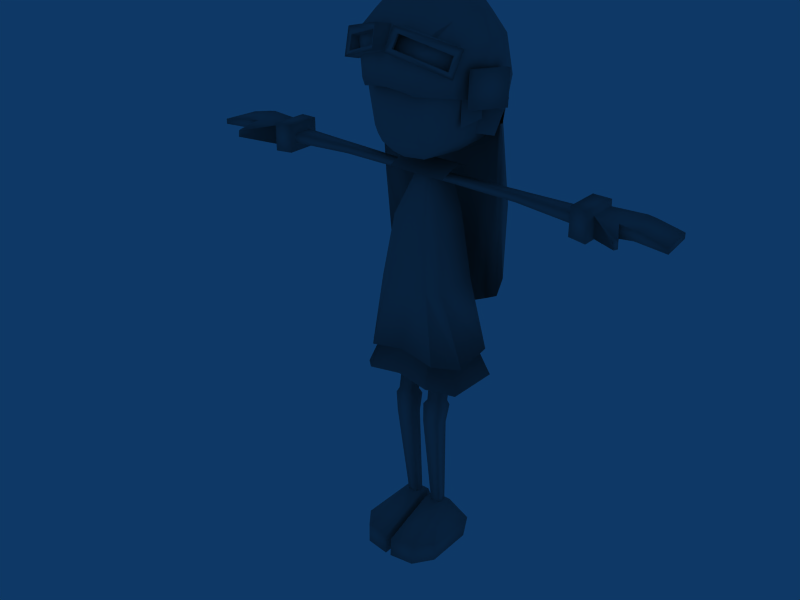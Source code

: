 # Source: PlayerGirl.blend  (saved by Blender 2.49.2; exported with 4.5.12 LTS)
import bpy
from mathutils import Matrix  # noqa: F401  (used for matrix-valued properties, if any)

bpy.ops.wm.read_factory_settings(use_empty=True)
scene = bpy.context.scene
scene.name = 'Scene'

# ---- collections
col_collection_1 = bpy.data.collections.new('Collection 1'); scene.collection.children.link(col_collection_1)
col_collection_2 = bpy.data.collections.new('Collection 2'); scene.collection.children.link(col_collection_2)

# ---- materials (node trees are filled in below, after node groups)
mat_02___default = bpy.data.materials.new('02 - Default')
mat_02___default.alpha_threshold = 0.0
mat_02___default.diffuse_color = (0.5882, 0.5882, 0.5882, 1.0)
mat_02___default.roughness = 0.5
mat_02___default.line_color = (0.0, 0.0, 0.0, 1.0)

# ---- material node trees

# ---- world
world_world = bpy.data.worlds.new('World'); scene.world = world_world
world_world.color = (0.05656, 0.2208, 0.4)
world_world.use_sun_shadow = False
world_world.sun_shadow_jitter_overblur = 0.0
world_world.cycles.sampling_method = 'MANUAL'
world_world.cycles.sample_map_resolution = 256

# ---- meshes
me_girlmesh = bpy.data.meshes.new('girlMesh')
me_girlmesh.from_pydata([(-4.374, 2.752, 73.21), (0.0009881, 5.865, 72.85), (-7.32, 5.718, 87.71), (-5.617, -5.823, 92.5), (-7.399, 4.919, 76.14), (0.0009881, -9.074, 76.14), (-7.945, 5.787, 81.92), (0.0009881, -8.842, 81.92), (-6.793, 4.234, 74.67), (0.0009881, -8.494, 74.67), (-5.153, -0.2986, 73.21), (-9.602, -0.2986, 87.73), (-8.18, -0.2986, 76.14), (-9.213, -0.2986, 81.92), (-7.009, -0.2986, 74.67), (-5.189, -8.045, 87.73), (-4.641, -8.149, 81.92), (-4.016, -8.235, 76.14), (-3.839, -7.449, 74.67), (-3.012, -5.877, 72.81), (-5.974, -5.167, 74.67), (-6.866, -5.608, 76.14), (-7.914, -5.763, 81.92), (-7.948, -5.633, 87.73), (-11.95, 2.67, 82.11), (-11.1, 0.5586, 76.61), (-8.18, -0.2986, 76.61), (-9.213, -0.2986, 82.42), (-8.967, 6.093, 47.28), (0.0009881, 8.847, 42.18), (-8.679, 6.218, 90.48), (0.0009881, 11.66, 89.83), (-6.761, 4.97, 93.79), (0.0009881, 5.134, 97.42), (0.0009881, -10.42, 89.87), (-7.089, -4.869, 93.78), (-8.064, 6.672, 79.17), (0.0009881, 11.25, 78.26), (0.0009881, 12.08, 84.52), (-9.123, 7.504, 84.05), (0.0009881, -10.99, 84.48), (-9.116, 6.957, 65.03), (-11.49, 3.913, 52.08), (0.0009881, -0.2986, 98.08), (-8.479, -0.2986, 94.95), (-10.96, -0.9222, 90.51), (-11.49, 1.963, 78.26), (-11.61, 2.591, 82.62), (-11.96, 3.684, 65.03), (-5.189, -9.496, 89.87), (-4.641, -10.3, 83.73), (-9.225, -6.508, 90.51), (-11.84, -0.371, 82.78), (-4.2, -0.2986, 97.36), (-3.234, 5.292, 96.28), (-3.363, 6.972, 95.16), (-4.909, 9.37, 90.25), (-5.077, 11.05, 84.05), (-5.054, 10.08, 78.26), (-5.071, 10.38, 65.03), (-4.968, 8.6, 44.59), (-3.489, -5.228, 95.78), (-3.019, -9.883, 89.87), (-2.577, -10.61, 84.19), (-10.43, 3.388, 90.49), (-7.654, 3.029, 94.26), (-4.074, 2.872, 96.75), (0.0009881, 2.542, 97.73), (-8.787, -6.202, 83.24), (-11.03, -2.665, 82.8), (-8.524, -4.283, 85.76), (-9.994, -0.8365, 85.89), (-9.667, -0.8365, 79.29), (-8.394, -4.229, 78.38), (-5.997, -7.58, 92.52), (-3.205, -8.06, 93.18), (0.0009881, -8.363, 93.6), (-1.046, -8.216, 92.92), (-1.417, -9.691, 92.08), (-1.064, -10.53, 90.03), (-8.415, -7.15, 87.29), (-10.7, -6.95, 90.91), (-9.457, -7.7, 89.89), (-8.669, -6.33, 89.47), (-2.414, -0.1754, 68.27), (-2.414, -0.1754, 69.28), (-2.414, -1.561, 68.27), (-2.414, -1.561, 69.28), (-28.7, 0.9239, 67.85), (-28.7, 0.9239, 69.46), (-28.7, -2.66, 69.46), (-42.06, 2.159, 68.31), (-42.06, 2.159, 69.22), (-27.32, 2.279, 71.12), (-27.32, 2.279, 66.4), (-42.8, -3.976, 68.31), (-27.32, -3.723, 66.4), (-27.32, -3.723, 71.12), (-42.8, -3.976, 69.22), (-30.37, 2.395, 71.05), (-30.37, 2.395, 66.24), (-30.37, -4.131, 66.24), (-30.37, -4.131, 71.05), (-30.83, 1.422, 70.37), (-31.07, -3.158, 66.97), (-31.07, 1.422, 66.65), (-30.83, -3.158, 70.37), (-36.44, 1.79, 70.5), (-35.18, -3.681, 68.34), (-36.57, 1.79, 68.34), (-35.06, -3.681, 70.5), (-36.17, -7.186, 69.33), (-36.56, -6.524, 69.27), (-36.68, -6.482, 68.17), (-36.4, -7.101, 68.14), (-37.83, 1.975, 70.22), (-37.57, -3.829, 68.69), (-37.9, 1.975, 68.69), (-37.51, -3.829, 70.22), (-38.42, -3.854, 70.05), (-38.74, 2.014, 70.01), (-16.07, 0.5966, 68.2), (-8.032, 4.819, 37.57), (-6.151, 2.654, 50.67), (-2.026, 1.821, 69.61), (-9.315, -3.552, 37.57), (0.0009881, -7.4, 39.93), (-6.033, -4.91, 50.67), (0.0009881, -6.332, 50.67), (-1.451, -1.702, 69.61), (-4.239, 2.233, 62.35), (0.0009881, 3.945, 62.35), (0.0009881, -5.387, 61.82), (-4.143, -4.228, 61.82), (-3.989, 4.433, 50.67), (-5.098, 6.812, 38.12), (-1.055, 2.616, 69.61), (-6.14, -7.497, 38.75), (-3.989, -6.332, 50.67), (-1.005, -2.079, 69.61), (-2.733, 3.945, 62.35), (-2.733, -5.387, 61.82), (-9.242, -4.968, 33.24), (-5.763, -8.531, 34.95), (-4.8, -6.332, 40.08), (-6.935, -3.969, 40.08), (-4.8, 4.433, 40.08), (0.0009884, 4.433, 40.08), (0.0001377, 8.077, 34.29), (-5.426, 7.367, 33.79), (-6.961, 2.654, 40.08), (-9.403, 4.489, 33.24), (-3.431, 0.4839, 6.518), (-1.679, 0.4839, 6.518), (-4.316, -0.8274, 24.3), (-3.431, -1.081, 6.518), (-1.679, -1.081, 6.518), (-4.316, -3.307, 24.51), (-1.383, -3.307, 24.51), (-4.156, -1.415, 37.97), (-1.525, -1.415, 37.97), (-1.835, -2.785, 28.74), (-4.637, -0.2726, 27.67), (-1.321, -3.22, 27.98), (-1.321, -0.2726, 27.67), (-7.143, 1.499, -0.2306), (-4.923, -10.53, -0.2306), (-0.5742, -1.475, 6.89), (-4.299, -1.475, 6.89), (-7.256, 2.409, 3.33), (-0.5605, -10.96, 3.33), (-5.036, -10.35, 3.33), (-0.5742, 0.8775, 6.89), (-4.299, 0.8775, 6.89), (-7.388, -7.306, 3.33), (-7.275, -7.141, -0.2306), (-0.5468, 1.499, -0.2306), (-0.5468, -11.13, -0.2306), (-0.5605, 2.409, 3.33), (-5.138, -4.202, 69.52), (0.0009881, -4.202, 69.52), (-5.138, 3.824, 69.34), (0.0009881, 3.824, 69.34), (-5.138, -0.1889, 71.05), (0.0009881, -0.1889, 71.05), (4.376, 2.752, 73.21), (7.322, 5.718, 87.71), (0.0009881, -6.816, 72.85), (0.0009881, -8.973, 87.73), (5.619, -5.823, 92.5), (0.0009881, -6.546, 93.65), (7.401, 4.919, 76.14), (7.947, 5.787, 81.92), (6.795, 4.234, 74.67), (0.0009881, 7.492, 74.67), (0.0009881, -0.2986, 72.85), (5.155, -0.2986, 73.21), (9.604, -0.2986, 87.73), (8.182, -0.2986, 76.14), (9.215, -0.2986, 81.92), (7.011, -0.2986, 74.67), (5.191, -8.045, 87.73), (4.643, -8.149, 81.92), (4.018, -8.235, 76.14), (3.841, -7.449, 74.67), (3.014, -5.877, 72.81), (5.976, -5.167, 74.67), (6.868, -5.608, 76.14), (7.916, -5.763, 81.92), (7.95, -5.633, 87.73), (11.95, 2.67, 82.11), (11.11, 0.5586, 76.61), (8.182, -0.2986, 76.61), (9.215, -0.2986, 82.42), (8.969, 6.093, 47.28), (8.681, 6.218, 90.48), (6.763, 4.97, 93.79), (7.091, -4.869, 93.78), (0.0009881, -5.592, 96.07), (8.066, 6.672, 79.17), (9.125, 7.504, 84.05), (9.118, 6.957, 65.03), (0.0009881, 11.47, 65.03), (11.49, 3.913, 52.08), (8.481, -0.2986, 94.95), (10.96, -0.9222, 90.51), (11.49, 1.963, 78.26), (11.61, 2.591, 82.62), (11.96, 3.684, 65.03), (5.191, -9.496, 89.87), (4.643, -10.3, 83.73), (9.227, -6.508, 90.51), (0.0009881, 9.057, 94.81), (11.84, -0.371, 82.78), (4.202, -0.2986, 97.36), (3.236, 5.292, 96.28), (3.365, 6.972, 95.16), (4.911, 9.37, 90.25), (5.079, 11.05, 84.05), (5.056, 10.08, 78.26), (5.073, 10.38, 65.03), (4.97, 8.6, 44.59), (3.491, -5.228, 95.78), (3.021, -9.883, 89.87), (2.579, -10.61, 84.19), (10.43, 3.388, 90.49), (7.656, 3.029, 94.26), (4.076, 2.872, 96.75), (8.789, -6.202, 83.24), (11.04, -2.665, 82.8), (8.526, -4.283, 85.76), (9.996, -0.8365, 85.89), (9.669, -0.8365, 79.29), (8.396, -4.229, 78.38), (5.999, -7.58, 92.52), (3.207, -8.06, 93.18), (1.048, -8.216, 92.92), (2.207, -11.06, 92.51), (1.066, -10.53, 90.03), (8.553, -7.33, 86.46), (8.417, -7.15, 87.29), (9.155, -5.682, 90.66), (8.671, -6.33, 89.47), (2.416, -0.1754, 68.27), (2.416, -1.561, 68.27), (2.416, -1.561, 69.28), (28.7, 0.9239, 67.85), (28.7, -2.66, 67.85), (28.7, -2.66, 69.46), (16.69, -1.396, 69.3), (42.06, 2.159, 68.31), (42.06, 2.159, 69.22), (27.32, 2.279, 71.12), (27.32, 2.279, 66.4), (42.8, -3.976, 68.31), (27.32, -3.723, 66.4), (27.32, -3.723, 71.12), (42.8, -3.976, 69.22), (30.37, 2.395, 71.05), (30.37, 2.395, 66.24), (30.37, -4.131, 66.24), (30.37, -4.131, 71.05), (30.83, 1.422, 70.37), (31.08, -3.158, 66.97), (31.08, 1.422, 66.65), (30.83, -3.158, 70.37), (36.44, 1.79, 70.5), (35.18, -3.681, 68.34), (36.57, 1.79, 68.34), (35.06, -3.681, 70.5), (36.17, -7.186, 69.33), (36.57, -6.524, 69.27), (36.68, -6.482, 68.17), (36.41, -7.101, 68.14), (37.84, 1.975, 70.22), (37.57, -3.829, 68.69), (37.9, 1.975, 68.69), (37.51, -3.829, 70.22), (38.42, -3.854, 70.05), (38.74, 2.014, 70.01), (16.07, 0.5966, 68.2), (8.034, 4.819, 37.57), (0.0001377, 6.803, 38.68), (6.153, 2.654, 50.67), (0.0009881, 4.433, 50.67), (2.028, 1.821, 69.61), (0.0009881, 2.882, 69.55), (9.317, -3.552, 37.57), (6.034, -4.91, 50.67), (1.453, -1.702, 69.61), (0.0009881, -2.005, 69.55), (4.24, 2.233, 62.35), (4.145, -4.228, 61.82), (3.991, 4.433, 50.67), (5.1, 6.812, 38.12), (1.057, 2.616, 69.61), (6.142, -7.497, 38.75), (3.991, -6.332, 50.67), (1.007, -2.079, 69.61), (2.735, 3.945, 62.35), (2.735, -5.387, 61.82), (9.244, -4.968, 33.24), (5.765, -8.531, 34.95), (4.802, -6.332, 40.08), (6.426, -4.177, 40.08), (4.802, 4.433, 40.08), (5.428, 7.367, 33.79), (0.0001375, -8.059, 35.67), (0.0009884, -6.332, 40.08), (6.963, 2.654, 40.08), (9.405, 4.489, 33.24), (3.401, 0.4839, 6.518), (4.286, -0.8274, 24.3), (4.158, 0.8182, 37.97), (3.401, -1.081, 6.518), (1.649, -1.081, 6.518), (4.286, -3.307, 24.51), (1.353, -3.307, 24.51), (4.158, -1.415, 37.97), (1.525, -1.415, 37.97), (1.806, -0.5443, 28.51), (4.607, -0.2726, 27.67), (1.291, -3.22, 27.98), (7.113, 1.499, -0.2306), (4.893, -10.53, -0.2306), (0.5441, -1.475, 6.89), (4.269, -1.475, 6.89), (7.226, 2.409, 3.33), (0.5304, -10.96, 3.33), (5.006, -10.35, 3.33), (0.5441, 0.8775, 6.89), (4.269, 0.8775, 6.89), (7.358, -7.306, 3.33), (7.245, -7.141, -0.2306), (0.5167, 1.499, -0.2306), (0.5167, -11.13, -0.2306), (0.5304, 2.409, 3.33), (5.14, -4.202, 69.52), (5.14, 3.824, 69.34), (5.14, -0.1889, 71.05), (-10.52, -5.594, 81.9), (-12.56, 0.6835, 81.35), (-10.33, -5.032, 87.64), (-12.36, 1.246, 87.09), (-0.3971, -9.696, 89.35), (-0.9989, -12.8, 90.05), (-1.852, -11.9, 90.45), (-10.1, -8.598, 86.71), (-8.551, -7.33, 86.46), (-9.203, -8.52, 87.72), (-9.153, -5.682, 90.66), (-2.205, -11.06, 92.51), (-1.648, -11.32, 93.62), (-17.45, 0.6201, 69.3), (-16.69, -1.396, 68.13), (-28.7, -2.66, 67.85), (-17.45, 0.6201, 68.13), (-16.07, 0.5966, 69.29), (-16.69, -1.396, 69.3), (-4.156, 0.8182, 37.97), (-4.341, -2.785, 28.74), (-4.341, -0.5443, 28.51), (-4.637, -3.22, 27.98), (-1.525, 0.8182, 37.97), (-1.835, -0.5443, 28.51), (-1.383, -0.8274, 24.3), (1.65, -11.32, 93.62), (1.854, -11.9, 90.45), (0.3991, -9.696, 89.35), (1.001, -12.8, 90.05), (9.205, -8.52, 87.72), (10.7, -6.95, 90.91), (10.1, -8.598, 86.71), (9.459, -7.7, 89.89), (1.419, -9.691, 92.08), (17.45, 0.6201, 69.3), (17.45, 0.6201, 68.13), (16.69, -1.396, 68.13), (28.7, 0.9239, 69.46), (16.07, 0.5966, 69.29), (2.416, -0.1754, 69.28), (4.311, -0.5443, 28.51), (4.311, -2.785, 28.74), (1.806, -2.785, 28.74), (4.607, -3.22, 27.98), (1.525, 0.8182, 37.97), (1.353, -0.8274, 24.3), (1.291, -0.2726, 27.67), (1.649, 0.4839, 6.518), (-8.967, 4.574, 65.21), (-4.968, 7.082, 65.21), (0.0009844, 7.328, 65.21), (-11.49, 2.394, 65.21), (8.969, 4.574, 65.21), (4.97, 7.082, 65.21), (11.49, 2.394, 65.21), (-8.967, 4.574, 78.35), (-4.968, 7.082, 78.35), (0.0009824, 7.328, 78.35), (-11.49, 1.37, 78.35), (8.969, 4.574, 78.35), (4.97, 7.082, 78.35), (11.49, 1.37, 78.35), (-13.12, 1.004, 87.14), (-11.08, -5.274, 87.69), (-13.32, 0.4417, 81.4), (-11.28, -5.836, 81.95), (0.0009883, -9.957, 84.28), (-2.126, -9.639, 84.04), (-3.829, -9.385, 83.66), (-7.249, -6.006, 83.26), (-9.578, 1.248, 82.74), (-9.764, -1.196, 82.88), (-9.102, -3.088, 82.89), (2.128, -9.639, 84.04), (3.831, -9.385, 83.66), (7.251, -6.006, 83.26), (9.58, 1.248, 82.74), (9.766, -1.196, 82.88), (9.104, -3.088, 82.89)], [], [(19, 18, 20), (23, 15, 3), (45, 52, 69), (54, 55, 32), (377, 373, 378), (376, 121, 374), (116, 118, 119), (120, 115, 117), (174, 171, 168), (205, 206, 204), (209, 189, 201), (225, 249, 233), (235, 216, 236), (399, 269, 395), (396, 397, 300), (295, 298, 297), (299, 296, 294), (352, 346, 349), (344, 355, 353), (166, 175, 177), (42, 412, 48), (223, 228, 415), (185, 196, 195), (0, 195, 10), (0, 1, 185, 195), (422, 415, 228, 226), (48, 412, 419, 46), (413, 415, 422, 420), (414, 421, 418, 411), (413, 420, 421, 414), (409, 416, 419, 412), (411, 418, 417, 410), (410, 417, 416, 409), (214, 223, 415, 413), (29, 241, 414, 411), (241, 214, 413, 414), (28, 409, 412, 42), (29, 411, 410, 60), (60, 410, 409, 28), (301, 307, 324, 329), (329, 325, 314, 301), (314, 325, 147, 302), (135, 302, 147, 146), (135, 146, 150, 122), (122, 150, 145, 125), (125, 145, 144, 137), (137, 144, 328, 126), (328, 323, 316, 126), (307, 316, 323, 324), (151, 149, 143, 142), (148, 327, 143, 149), (148, 326, 322, 327), (322, 326, 330, 321), (165, 176, 177, 175), (343, 353, 355, 354), (365, 364, 77, 372), (371, 366, 365, 372), (79, 366, 371, 78), (367, 368, 364, 365), (366, 369, 367, 365), (369, 82, 81, 367), (81, 372, 77, 370), (371, 372, 81, 82), (83, 78, 371, 82), (378, 90, 375, 374), (374, 375, 88, 376), (378, 373, 89, 90), (376, 373, 377, 121), (85, 377, 378, 87), (374, 121, 84, 86), (154, 385, 153, 152), (380, 159, 379, 381), (152, 155, 157, 154), (383, 384, 381, 379), (380, 161, 160, 159), (381, 384, 164, 162), (380, 382, 163, 161), (161, 384, 383, 160), (164, 163, 158, 385), (389, 386, 256, 388), (389, 387, 257, 386), (258, 394, 257, 387), (392, 389, 388, 259), (392, 390, 387, 389), (390, 260, 258, 387), (261, 391, 392, 259), (391, 393, 390, 392), (262, 260, 390, 393), (256, 386, 391, 261), (257, 393, 391, 386), (257, 394, 262, 393), (267, 268, 269, 397), (266, 267, 397, 396), (396, 300, 399, 395), (397, 269, 265, 264), (300, 263, 400, 399), (269, 399, 400, 265), (397, 264, 263, 300), (408, 406, 332, 331), (406, 407, 341, 332), (333, 338, 402, 401), (336, 334, 331, 332), (405, 333, 401, 340), (402, 338, 339, 403), (402, 404, 341, 401), (407, 340, 401, 341), (342, 404, 402, 403), (403, 339, 405, 340), (407, 406, 337, 342), (407, 342, 403, 340), (337, 406, 408, 335), (363, 361, 360, 362), (184, 180, 357, 359), (182, 184, 359, 358), (354, 345, 350, 356), (354, 355, 348, 345), (353, 343, 347, 352), (351, 346, 352, 347), (350, 345, 346, 351), (352, 349, 344, 353), (346, 345, 348, 349), (347, 356, 350, 351), (349, 348, 355, 344), (354, 356, 347, 343), (341, 404, 336, 332), (404, 342, 337, 336), (336, 337, 335, 334), (330, 329, 324, 321), (330, 326, 325, 329), (322, 323, 328, 327), (326, 148, 147, 325), (321, 324, 323, 322), (312, 311, 305, 309), (308, 303, 311, 312), (301, 303, 308, 307), (301, 314, 313, 303), (303, 313, 319, 311), (311, 319, 315, 305), (319, 131, 306, 315), (317, 320, 132, 128), (316, 317, 128, 126), (313, 304, 131, 319), (314, 302, 304, 313), (320, 318, 310, 132), (309, 318, 320, 312), (308, 312, 320, 317), (307, 308, 317, 316), (272, 273, 275, 276), (299, 294, 297, 298), (299, 298, 277, 271), (296, 295, 287, 288), (295, 297, 289, 287), (296, 288, 286, 294), (271, 277, 274, 270), (293, 290, 285, 283), (292, 293, 283, 287), (292, 287, 289, 291), (291, 289, 285, 290), (289, 297, 294, 286), (283, 284, 288, 287), (290, 293, 292, 291), (286, 288, 284, 282), (285, 289, 286, 282), (283, 280, 279, 284), (285, 281, 280, 283), (284, 279, 278, 282), (278, 281, 285, 282), (280, 275, 273, 279), (276, 275, 280, 281), (279, 273, 272, 278), (272, 276, 281, 278), (274, 295, 296, 270), (277, 298, 295, 274), (296, 299, 271, 270), (269, 268, 398, 395), (266, 396, 395, 398), (220, 227, 226, 219), (219, 226, 228, 221), (228, 223, 214, 221), (215, 220, 238, 237), (215, 237, 236, 216), (235, 236, 232, 33), (255, 76, 34, 243), (254, 255, 243, 229), (253, 252, 251, 250), (248, 249, 225, 231), (247, 67, 43, 234), (247, 234, 224, 246), (246, 224, 225, 245), (233, 227, 245, 225), (230, 229, 243, 244), (255, 254, 217, 242), (242, 217, 224, 234), (240, 241, 29, 222), (239, 240, 222, 37), (239, 37, 38, 238), (237, 238, 38, 31), (236, 237, 31, 232), (33, 67, 247, 235), (235, 247, 246, 216), (242, 218, 76, 255), (231, 225, 224, 217), (217, 254, 229, 231), (231, 229, 230, 248), (240, 239, 219, 221), (40, 244, 243, 34), (215, 245, 227, 220), (239, 238, 220, 219), (218, 242, 234, 43), (216, 246, 245, 215), (241, 240, 221, 214), (210, 213, 212, 211), (189, 190, 188, 201), (209, 201, 202, 208), (208, 202, 203, 207), (203, 204, 206, 207), (205, 196, 200, 206), (206, 200, 198, 207), (207, 198, 199, 208), (208, 199, 197, 209), (196, 205, 187, 195), (193, 200, 196, 185), (204, 203, 5, 9), (7, 202, 201, 188), (192, 199, 198, 191), (191, 198, 200, 193), (5, 203, 202, 7), (197, 199, 192, 186), (205, 204, 9, 187), (1, 194, 193, 185), (184, 183, 179, 180), (182, 181, 183, 184), (176, 178, 172, 167), (170, 177, 176, 167), (169, 165, 175, 174), (174, 168, 173, 169), (172, 173, 168, 167), (153, 385, 158, 156), (161, 163, 164, 384), (174, 175, 166, 171), (168, 171, 170, 167), (172, 178, 169, 173), (171, 166, 177, 170), (176, 165, 169, 178), (157, 382, 162, 154), (380, 381, 162, 382), (158, 163, 382, 157), (156, 158, 157, 155), (162, 164, 385, 154), (145, 150, 151, 142), (146, 149, 151, 150), (328, 144, 143, 327), (147, 148, 149, 146), (144, 145, 142, 143), (124, 130, 133, 129), (130, 123, 127, 133), (127, 123, 122, 125), (134, 135, 122, 123), (140, 134, 123, 130), (136, 140, 130, 124), (306, 131, 140, 136), (132, 141, 138, 128), (128, 138, 137, 126), (131, 304, 134, 140), (304, 302, 135, 134), (310, 139, 141, 132), (129, 133, 141, 139), (141, 133, 127, 138), (138, 127, 125, 137), (96, 94, 93, 97), (121, 377, 85, 84), (118, 115, 120, 119), (98, 119, 120, 92), (108, 116, 117, 109), (110, 118, 116, 108), (107, 109, 117, 115), (92, 91, 95, 98), (106, 111, 114, 104), (104, 114, 113, 108), (113, 112, 110, 108), (112, 111, 106, 110), (115, 118, 110, 107), (104, 108, 109, 105), (111, 112, 113, 114), (105, 109, 107, 103), (106, 103, 107, 110), (104, 105, 100, 101), (101, 102, 106, 104), (105, 103, 99, 100), (106, 102, 99, 103), (101, 100, 94, 96), (97, 102, 101, 96), (100, 99, 93, 94), (102, 97, 93, 99), (117, 116, 95, 91), (98, 95, 116, 119), (117, 91, 92, 120), (87, 378, 374, 86), (88, 89, 373, 376), (83, 82, 369, 80), (367, 81, 370, 368), (79, 80, 369, 366), (46, 47, 39, 36), (48, 46, 36, 41), (48, 41, 28, 42), (57, 39, 30, 56), (55, 56, 30, 32), (232, 55, 54, 33), (34, 76, 75, 62), (62, 75, 74, 49), (73, 70, 71, 72), (45, 69, 68, 51), (43, 67, 66, 53), (44, 53, 66, 65), (45, 44, 65, 64), (50, 63, 62, 49), (75, 61, 35, 74), (44, 35, 61, 53), (29, 60, 59, 222), (222, 59, 58, 37), (38, 37, 58, 57), (38, 57, 56, 31), (31, 56, 55, 232), (33, 54, 66, 67), (52, 45, 64, 47), (65, 66, 54, 32), (61, 75, 76, 218), (51, 35, 44, 45), (35, 51, 49, 74), (51, 68, 50, 49), (36, 58, 59, 41), (62, 63, 40, 34), (30, 39, 47, 64), (39, 57, 58, 36), (53, 61, 218, 43), (32, 30, 64, 65), (41, 59, 60, 28), (26, 27, 24, 25), (3, 15, 188, 190), (16, 15, 23, 22), (17, 16, 22, 21), (17, 21, 20, 18), (19, 20, 14, 10), (12, 14, 20, 21), (13, 12, 21, 22), (11, 13, 22, 23), (10, 195, 187, 19), (8, 0, 10, 14), (18, 9, 5, 17), (15, 16, 7, 188), (12, 13, 6, 4), (14, 12, 4, 8), (16, 17, 5, 7), (11, 2, 6, 13), (19, 187, 9, 18), (1, 0, 8, 194), (360, 426, 425, 361), (361, 425, 423, 363), (363, 423, 424, 362), (362, 424, 426, 360), (426, 424, 423, 425), (40, 63, 428, 427), (50, 68, 430, 429), (52, 47, 431, 432), (63, 50, 429, 428), (68, 69, 433, 430), (69, 52, 432, 433), (244, 40, 427, 434), (248, 230, 435, 436), (227, 233, 438, 437), (230, 244, 434, 435), (249, 248, 436, 439), (233, 249, 439, 438)])
me_girlmesh.polygons.foreach_set('use_smooth', [True] * 373)
_uv = me_girlmesh.uv_layers.new(name='UVTex')
_uv.uv.foreach_set('vector', [0.5008, 0.7681, 0.5415, 0.7734, 0.5415, 0.8227, 0.8455, 0.8683, 0.8455, 0.8046, 0.9564, 0.8145, 0.1508, 0.7908, 0.04605, 0.7112, 0.02672, 0.8026, 0.2876, 0.8124, 0.2893, 0.7994, 0.2308, 0.7811, 0.8021, 0.4155, 0.8022, 0.4161, 0.8684, 0.4193, 0.8024, 0.416, 0.8021, 0.4155, 0.8684, 0.4193, 0.08201, 0.1331, 0.08288, 0.1348, 0.07004, 0.1351, 0.06549, 0.02318, 0.0783, 0.02416, 0.07743, 0.02255, 0.518, 0.1262, 0.5561, 0.1044, 0.4326, 0.09423, 0.5008, 0.7681, 0.5415, 0.8227, 0.5415, 0.7734, 0.8455, 0.8683, 0.9564, 0.8145, 0.8455, 0.8046, 0.1508, 0.7908, 0.02672, 0.8026, 0.04605, 0.7112, 0.2876, 0.8124, 0.2308, 0.7811, 0.2893, 0.7994, 0.8021, 0.4155, 0.8684, 0.4193, 0.8022, 0.4161, 0.8024, 0.416, 0.8684, 0.4193, 0.8021, 0.4155, 0.08201, 0.1331, 0.07004, 0.1351, 0.08288, 0.1348, 0.06549, 0.02318, 0.07743, 0.02255, 0.0783, 0.02416, 0.518, 0.1262, 0.4326, 0.09423, 0.5561, 0.1044, 0.8516, 0.4638, 0.8144, 0.4607, 0.873, 0.4913, 0.8528, 0.4633, 0.8738, 0.4911, 0.8156, 0.4596, 0.3556, 0.5879, 0.3569, 0.6876, 0.3696, 0.6843, 0.3556, 0.5879, 0.3696, 0.6843, 0.3569, 0.6876, 0.4293, 0.8043, 0.4601, 0.8083, 0.499, 0.6848, 0.4293, 0.8043, 0.499, 0.6848, 0.4601, 0.8083, 0.4293, 0.8043, 0.499, 0.6848, 0.4293, 0.8043, 0.499, 0.6848, 0.3556, 0.7863, 0.3569, 0.6876, 0.3696, 0.6843, 0.3684, 0.7836, 0.3696, 0.6843, 0.3569, 0.6876, 0.3556, 0.7863, 0.3684, 0.7836, 0.211, 0.585, 0.149, 0.5728, 0.1431, 0.3953, 0.1939, 0.3953, 0.2647, 0.3953, 0.35, 0.3953, 0.3497, 0.5728, 0.2647, 0.5728, 0.2647, 0.5728, 0.211, 0.585, 0.1939, 0.3953, 0.2647, 0.3953, 0.149, 0.5728, 0.211, 0.585, 0.1939, 0.3953, 0.1431, 0.3953, 0.2647, 0.3953, 0.2647, 0.5728, 0.3497, 0.5728, 0.35, 0.3953, 0.2647, 0.5728, 0.2647, 0.3953, 0.1939, 0.3953, 0.211, 0.585, 0.1939, 0.3953, 0.1431, 0.3953, 0.1512, 0.2218, 0.1954, 0.1574, 0.2647, 0.3953, 0.2645, 0.1214, 0.3471, 0.08898, 0.35, 0.3953, 0.2645, 0.1214, 0.2647, 0.3953, 0.1939, 0.3953, 0.1954, 0.1574, 0.1431, 0.3953, 0.1939, 0.3953, 0.1954, 0.1574, 0.1512, 0.2218, 0.2645, 0.1214, 0.2647, 0.3953, 0.35, 0.3953, 0.3471, 0.08898, 0.2647, 0.3953, 0.2645, 0.1214, 0.1954, 0.1574, 0.1939, 0.3953, 0.9713, 0.9089, 0.9806, 0.9579, 0.9576, 0.9607, 0.9588, 0.9247, 0.9588, 0.9247, 0.9477, 0.9144, 0.9522, 0.8969, 0.9713, 0.9089, 0.9522, 0.8969, 0.9477, 0.9144, 0.9209, 0.9134, 0.9209, 0.8966, 0.8891, 0.8966, 0.9209, 0.8966, 0.9209, 0.9134, 0.8937, 0.9145, 0.8891, 0.8966, 0.8937, 0.9145, 0.882, 0.9247, 0.8692, 0.9087, 0.8692, 0.9087, 0.882, 0.9247, 0.8823, 0.9596, 0.8613, 0.959, 0.8613, 0.959, 0.8823, 0.9596, 0.894, 0.9729, 0.8842, 0.9821, 0.8842, 0.9821, 0.894, 0.9729, 0.9212, 0.9742, 0.9213, 0.9807, 0.9212, 0.9742, 0.9488, 0.973, 0.9588, 0.9821, 0.9213, 0.9807, 0.9806, 0.9579, 0.9588, 0.9821, 0.9488, 0.973, 0.9576, 0.9607, 0.2481, 0.02743, 0.2674, 0.01422, 0.2657, 0.08963, 0.2479, 0.07218, 0.2932, 0.01108, 0.2932, 0.0877, 0.2657, 0.08963, 0.2674, 0.01422, 0.2932, 0.01108, 0.319, 0.01422, 0.3207, 0.08963, 0.2932, 0.0877, 0.3207, 0.08963, 0.319, 0.01422, 0.3383, 0.02743, 0.3385, 0.07218, 0.8755, 0.5641, 0.8198, 0.5663, 0.8156, 0.4596, 0.8738, 0.4911, 0.8758, 0.5643, 0.873, 0.4913, 0.8144, 0.4607, 0.8202, 0.5673, 0.4239, 0.9781, 0.2655, 0.9781, 0.2655, 0.9334, 0.4239, 0.9334, 0.4239, 0.9334, 0.4239, 0.9781, 0.2655, 0.9781, 0.2655, 0.9334, 0.4239, 0.9781, 0.2655, 0.9781, 0.2655, 0.9334, 0.4239, 0.9334, 0.4239, 0.9781, 0.2655, 0.9781, 0.2655, 0.9334, 0.4239, 0.9334, 0.4239, 0.9334, 0.4239, 0.9781, 0.2655, 0.9781, 0.2655, 0.9334, 0.4239, 0.9334, 0.4239, 0.9781, 0.2655, 0.9781, 0.2655, 0.9334, 0.4239, 0.9334, 0.4239, 0.9781, 0.2655, 0.9781, 0.2655, 0.9334, 0.4239, 0.9781, 0.2655, 0.9781, 0.2655, 0.9334, 0.4239, 0.9334, 0.4239, 0.9334, 0.4239, 0.9781, 0.2655, 0.9781, 0.2655, 0.9334, 0.8684, 0.4194, 0.8885, 0.01287, 0.7863, 0.01249, 0.8022, 0.4158, 0.8684, 0.4193, 0.8885, 0.01287, 0.7863, 0.01249, 0.8024, 0.416, 0.8684, 0.4193, 0.8022, 0.4161, 0.7863, 0.01249, 0.8885, 0.01287, 0.8022, 0.4158, 0.8684, 0.4193, 0.8685, 0.4194, 0.8024, 0.4159, 0.7863, 0.01249, 0.8021, 0.4155, 0.8684, 0.4193, 0.8885, 0.01287, 0.8684, 0.4193, 0.8021, 0.4155, 0.7863, 0.01249, 0.8885, 0.01287, 0.9224, 0.4102, 0.9907, 0.4139, 0.9761, 0.01767, 0.9293, 0.0103, 0.8684, 0.4193, 0.8885, 0.01287, 0.7863, 0.01249, 0.8021, 0.4155, 0.9293, 0.0103, 0.9761, 0.01767, 0.9907, 0.4139, 0.9224, 0.4102, 0.8885, 0.01287, 0.7863, 0.01249, 0.8021, 0.4155, 0.8684, 0.4193, 0.7863, 0.01249, 0.8021, 0.4155, 0.8684, 0.4193, 0.8885, 0.01287, 0.9162, 0.671, 0.973, 0.671, 0.9805, 0.6384, 0.8985, 0.631, 0.9162, 0.671, 0.8985, 0.631, 0.9805, 0.6384, 0.973, 0.671, 0.8885, 0.01287, 0.7863, 0.01249, 0.8021, 0.4155, 0.8684, 0.4193, 0.8985, 0.631, 0.9805, 0.6384, 0.9907, 0.4139, 0.9224, 0.4102, 0.4239, 0.9781, 0.4239, 0.9334, 0.2655, 0.9334, 0.2655, 0.9781, 0.2655, 0.9781, 0.4239, 0.9781, 0.4239, 0.9334, 0.2655, 0.9334, 0.4239, 0.9781, 0.4239, 0.9334, 0.2655, 0.9334, 0.2655, 0.9781, 0.4239, 0.9781, 0.4239, 0.9334, 0.2655, 0.9334, 0.2655, 0.9781, 0.2655, 0.9781, 0.4239, 0.9781, 0.4239, 0.9334, 0.2655, 0.9334, 0.2655, 0.9781, 0.4239, 0.9781, 0.4239, 0.9334, 0.2655, 0.9334, 0.2655, 0.9781, 0.4239, 0.9781, 0.4239, 0.9334, 0.2655, 0.9334, 0.2655, 0.9781, 0.4239, 0.9781, 0.4239, 0.9334, 0.2655, 0.9334, 0.4239, 0.9781, 0.4239, 0.9334, 0.2655, 0.9334, 0.2655, 0.9781, 0.2655, 0.9781, 0.4239, 0.9781, 0.4239, 0.9334, 0.2655, 0.9334, 0.4239, 0.9781, 0.4239, 0.9334, 0.2655, 0.9334, 0.2655, 0.9781, 0.2655, 0.9781, 0.4239, 0.9781, 0.4239, 0.9334, 0.2655, 0.9334, 0.7863, 0.01249, 0.8885, 0.01287, 0.8684, 0.4194, 0.8022, 0.4158, 0.7863, 0.01249, 0.8885, 0.01287, 0.8684, 0.4193, 0.8024, 0.416, 0.8022, 0.4158, 0.8024, 0.4159, 0.8685, 0.4194, 0.8684, 0.4193, 0.8022, 0.4158, 0.8684, 0.4194, 0.8885, 0.01287, 0.7863, 0.01249, 0.8024, 0.4159, 0.7863, 0.01249, 0.8885, 0.01287, 0.8685, 0.4194, 0.8684, 0.4193, 0.8021, 0.4155, 0.7863, 0.01249, 0.8885, 0.01287, 0.8684, 0.4193, 0.8885, 0.01287, 0.7863, 0.01249, 0.8021, 0.4155, 0.9761, 0.01767, 0.9907, 0.4139, 0.9224, 0.4102, 0.9293, 0.0103, 0.9907, 0.4139, 0.9805, 0.6384, 0.8985, 0.631, 0.9224, 0.4102, 0.7863, 0.01249, 0.8885, 0.01287, 0.8684, 0.4193, 0.8021, 0.4155, 0.9907, 0.4139, 0.9761, 0.01767, 0.9293, 0.0103, 0.9224, 0.4102, 0.8885, 0.01287, 0.8684, 0.4193, 0.8021, 0.4155, 0.7863, 0.01249, 0.7863, 0.01249, 0.8885, 0.01287, 0.8684, 0.4193, 0.8021, 0.4155, 0.973, 0.671, 0.9805, 0.6384, 0.8985, 0.631, 0.9162, 0.671, 0.9805, 0.6384, 0.973, 0.671, 0.9162, 0.671, 0.8985, 0.631, 0.9805, 0.6384, 0.8985, 0.631, 0.9162, 0.671, 0.973, 0.671, 0.8885, 0.01287, 0.8684, 0.4193, 0.8021, 0.4155, 0.7863, 0.01249, 0.8985, 0.631, 0.9224, 0.4102, 0.9907, 0.4139, 0.9805, 0.6384, 0.8985, 0.631, 0.9805, 0.6384, 0.973, 0.671, 0.9162, 0.671, 0.9907, 0.4139, 0.9224, 0.4102, 0.9293, 0.0103, 0.9761, 0.01767, 0.7732, 0.1688, 0.7732, 0.01406, 0.6185, 0.01406, 0.6185, 0.1688, 0.09284, 0.4404, 0.09284, 0.4851, 0.02892, 0.4851, 0.02892, 0.4404, 0.09284, 0.4851, 0.09284, 0.4404, 0.02892, 0.4404, 0.02892, 0.4851, 0.3687, 0.02928, 0.4326, 0.04309, 0.402, 0.04309, 0.3903, 0.0429, 0.3687, 0.02928, 0.6012, 0.02873, 0.564, 0.0429, 0.4326, 0.04309, 0.5598, 0.174, 0.3705, 0.178, 0.3903, 0.1348, 0.518, 0.1262, 0.402, 0.09423, 0.4326, 0.09423, 0.518, 0.1262, 0.3903, 0.1348, 0.402, 0.04309, 0.4326, 0.04309, 0.4326, 0.09423, 0.402, 0.09423, 0.518, 0.1262, 0.5561, 0.1044, 0.6104, 0.1132, 0.5598, 0.174, 0.4326, 0.09423, 0.4326, 0.04309, 0.564, 0.0429, 0.5561, 0.1044, 0.3903, 0.1348, 0.3903, 0.0429, 0.402, 0.04309, 0.402, 0.09423, 0.5561, 0.1044, 0.564, 0.0429, 0.6012, 0.02873, 0.6104, 0.1132, 0.3687, 0.02928, 0.3903, 0.0429, 0.3903, 0.1348, 0.3705, 0.178, 0.8985, 0.631, 0.9805, 0.6384, 0.9907, 0.4139, 0.9224, 0.4102, 0.8985, 0.631, 0.9805, 0.6384, 0.9907, 0.4139, 0.9224, 0.4102, 0.9224, 0.4102, 0.9907, 0.4139, 0.9761, 0.01767, 0.9293, 0.0103, 0.6657, 0.2993, 0.6637, 0.1952, 0.5201, 0.2058, 0.5294, 0.3083, 0.6657, 0.2993, 0.7099, 0.2911, 0.7007, 0.1923, 0.6637, 0.1952, 0.4574, 0.3091, 0.4531, 0.2039, 0.3711, 0.204, 0.3711, 0.3081, 0.7099, 0.2911, 0.7749, 0.2913, 0.7791, 0.1884, 0.7007, 0.1923, 0.5294, 0.3083, 0.5201, 0.2058, 0.4531, 0.2039, 0.4574, 0.3091, 0.6792, 0.3949, 0.6917, 0.5397, 0.7852, 0.4718, 0.7832, 0.4141, 0.5784, 0.4113, 0.5909, 0.556, 0.6917, 0.5397, 0.6792, 0.3949, 0.3891, 0.5888, 0.5909, 0.556, 0.5784, 0.4113, 0.3766, 0.444, 0.3891, 0.5888, 0.4056, 0.6301, 0.597, 0.5917, 0.5909, 0.556, 0.5909, 0.556, 0.597, 0.5917, 0.6954, 0.5771, 0.6917, 0.5397, 0.6917, 0.5397, 0.6954, 0.5771, 0.799, 0.5596, 0.7852, 0.4718, 0.6954, 0.5771, 0.7054, 0.6186, 0.8061, 0.6009, 0.799, 0.5596, 0.5816, 0.3833, 0.6788, 0.3718, 0.678, 0.3233, 0.566, 0.3343, 0.3664, 0.3933, 0.5816, 0.3833, 0.566, 0.3343, 0.3815, 0.326, 0.597, 0.5917, 0.6047, 0.6362, 0.7054, 0.6186, 0.6954, 0.5771, 0.4056, 0.6301, 0.4033, 0.6715, 0.6047, 0.6362, 0.597, 0.5917, 0.6788, 0.3718, 0.783, 0.3879, 0.7819, 0.3752, 0.678, 0.3233, 0.7832, 0.4141, 0.783, 0.3879, 0.6788, 0.3718, 0.6792, 0.3949, 0.5784, 0.4113, 0.6792, 0.3949, 0.6788, 0.3718, 0.5816, 0.3833, 0.3766, 0.444, 0.5784, 0.4113, 0.5816, 0.3833, 0.3664, 0.3933, 0.2266, 0.0193, 0.2266, 0.01434, 0.2266, 0.1287, 0.2266, 0.1337, 0.06549, 0.02318, 0.0783, 0.02416, 0.08288, 0.1348, 0.07004, 0.1351, 0.06549, 0.02318, 0.07004, 0.1351, 0.008333, 0.1365, 0.01873, 0.01959, 0.07743, 0.02255, 0.08201, 0.1331, 0.1157, 0.13, 0.09619, 0.02569, 0.08201, 0.1331, 0.08288, 0.1348, 0.1175, 0.1322, 0.1157, 0.13, 0.07743, 0.02255, 0.09619, 0.02569, 0.09793, 0.02796, 0.0783, 0.02416, 0.01873, 0.01959, 0.008333, 0.1365, 0.008333, 0.1355, 0.01873, 0.01863, 0.09848, 0.1949, 0.1018, 0.1978, 0.1771, 0.1221, 0.1737, 0.1185, 0.09458, 0.1832, 0.09848, 0.1949, 0.1737, 0.1185, 0.1157, 0.13, 0.09458, 0.1832, 0.1157, 0.13, 0.1175, 0.1322, 0.09622, 0.1851, 0.09622, 0.1851, 0.1175, 0.1322, 0.1771, 0.1221, 0.1018, 0.1978, 0.1175, 0.1322, 0.08288, 0.1348, 0.0783, 0.02416, 0.09793, 0.02796, 0.1737, 0.1185, 0.1737, 0.03093, 0.09619, 0.02569, 0.1157, 0.13, 0.1018, 0.1978, 0.09848, 0.1949, 0.09458, 0.1832, 0.09622, 0.1851, 0.09793, 0.02796, 0.09619, 0.02569, 0.1737, 0.03093, 0.1771, 0.03485, 0.1771, 0.1221, 0.1175, 0.1322, 0.09793, 0.02796, 0.1771, 0.03485, 0.1737, 0.1185, 0.1836, 0.1363, 0.1836, 0.01196, 0.1737, 0.03093, 0.1771, 0.1221, 0.1836, 0.1414, 0.1836, 0.1363, 0.1737, 0.1185, 0.1737, 0.03093, 0.1836, 0.01196, 0.1836, 0.01702, 0.1771, 0.03485, 0.1836, 0.01702, 0.1836, 0.1414, 0.1771, 0.1221, 0.1771, 0.03485, 0.1836, 0.1363, 0.2266, 0.1287, 0.2266, 0.01434, 0.1836, 0.01196, 0.2266, 0.1337, 0.2266, 0.1287, 0.1836, 0.1363, 0.1836, 0.1414, 0.1836, 0.01196, 0.2266, 0.01434, 0.2266, 0.0193, 0.1836, 0.01702, 0.2266, 0.0193, 0.2266, 0.1337, 0.1836, 0.1414, 0.1836, 0.01702, 0.008333, 0.1355, 0.08201, 0.1331, 0.07743, 0.02255, 0.01873, 0.01863, 0.008333, 0.1365, 0.07004, 0.1351, 0.08201, 0.1331, 0.008333, 0.1355, 0.07743, 0.02255, 0.06549, 0.02318, 0.01873, 0.01959, 0.01873, 0.01863, 0.8684, 0.4193, 0.8885, 0.01287, 0.7863, 0.01249, 0.8022, 0.4161, 0.7863, 0.01249, 0.8022, 0.4158, 0.8684, 0.4193, 0.8885, 0.01287, 0.1944, 0.6504, 0.1478, 0.6312, 0.149, 0.5728, 0.211, 0.585, 0.211, 0.585, 0.149, 0.5728, 0.1431, 0.3953, 0.1939, 0.3953, 0.1431, 0.3953, 0.1512, 0.2218, 0.1954, 0.1574, 0.1939, 0.3953, 0.2003, 0.7367, 0.1944, 0.6504, 0.2653, 0.6504, 0.2663, 0.7336, 0.2003, 0.7367, 0.2663, 0.7336, 0.2893, 0.7994, 0.2308, 0.7811, 0.2876, 0.8124, 0.2893, 0.7994, 0.3473, 0.7947, 0.343, 0.8296, 0.1904, 0.9032, 0.223, 0.9293, 0.164, 0.972, 0.1282, 0.9162, 0.1605, 0.8572, 0.1904, 0.9032, 0.1282, 0.9162, 0.117, 0.8959, 0.08079, 0.6232, 0.08075, 0.5111, 0.0283, 0.51, 0.0146, 0.6162, 0.03909, 0.8509, 0.02672, 0.8026, 0.1508, 0.7908, 0.1293, 0.8467, 0.273, 0.8207, 0.3255, 0.8595, 0.292, 0.8793, 0.2559, 0.8454, 0.273, 0.8207, 0.2559, 0.8454, 0.191, 0.8226, 0.2138, 0.7873, 0.2138, 0.7873, 0.191, 0.8226, 0.1508, 0.7908, 0.1682, 0.7368, 0.04605, 0.7112, 0.1478, 0.6312, 0.1682, 0.7368, 0.1508, 0.7908, 0.04699, 0.908, 0.117, 0.8959, 0.1282, 0.9162, 0.05805, 0.9354, 0.1904, 0.9032, 0.1605, 0.8572, 0.1757, 0.8417, 0.2221, 0.877, 0.2221, 0.877, 0.1757, 0.8417, 0.191, 0.8226, 0.2559, 0.8454, 0.2647, 0.3953, 0.2645, 0.1214, 0.3471, 0.08898, 0.35, 0.3953, 0.2647, 0.5728, 0.2647, 0.3953, 0.35, 0.3953, 0.3497, 0.5728, 0.2647, 0.5728, 0.3497, 0.5728, 0.3507, 0.6567, 0.2653, 0.6504, 0.2663, 0.7336, 0.2653, 0.6504, 0.3507, 0.6567, 0.3502, 0.7279, 0.2893, 0.7994, 0.2663, 0.7336, 0.3502, 0.7279, 0.3473, 0.7947, 0.343, 0.8296, 0.3255, 0.8595, 0.273, 0.8207, 0.2876, 0.8124, 0.2876, 0.8124, 0.273, 0.8207, 0.2138, 0.7873, 0.2308, 0.7811, 0.2221, 0.877, 0.2471, 0.9196, 0.223, 0.9293, 0.1904, 0.9032, 0.1293, 0.8467, 0.1508, 0.7908, 0.191, 0.8226, 0.1757, 0.8417, 0.1757, 0.8417, 0.1605, 0.8572, 0.117, 0.8959, 0.1293, 0.8467, 0.1293, 0.8467, 0.117, 0.8959, 0.04699, 0.908, 0.03909, 0.8509, 0.2647, 0.3953, 0.2647, 0.5728, 0.211, 0.585, 0.1939, 0.3953, 0.0873, 0.9689, 0.05805, 0.9354, 0.1282, 0.9162, 0.164, 0.972, 0.2003, 0.7367, 0.1682, 0.7368, 0.1478, 0.6312, 0.1944, 0.6504, 0.2647, 0.5728, 0.2653, 0.6504, 0.1944, 0.6504, 0.211, 0.585, 0.2471, 0.9196, 0.2221, 0.877, 0.2559, 0.8454, 0.292, 0.8793, 0.2308, 0.7811, 0.2138, 0.7873, 0.1682, 0.7368, 0.2003, 0.7367, 0.2645, 0.1214, 0.2647, 0.3953, 0.1939, 0.3953, 0.1954, 0.1574, 0.02129, 0.393, 0.08221, 0.3999, 0.1052, 0.273, 0.04006, 0.273, 0.9564, 0.8145, 0.9831, 0.6848, 0.8455, 0.6848, 0.8455, 0.8046, 0.8455, 0.8683, 0.8455, 0.8046, 0.7102, 0.792, 0.7102, 0.8675, 0.7102, 0.8675, 0.7102, 0.792, 0.5755, 0.7775, 0.5755, 0.8433, 0.5755, 0.7775, 0.5415, 0.7734, 0.5415, 0.8227, 0.5755, 0.8433, 0.5008, 0.7681, 0.4601, 0.8083, 0.4819, 0.8726, 0.5415, 0.8227, 0.5415, 0.8227, 0.4819, 0.8726, 0.5543, 0.9159, 0.5755, 0.8433, 0.5755, 0.8433, 0.5543, 0.9159, 0.7147, 0.9225, 0.7102, 0.8675, 0.7102, 0.8675, 0.7147, 0.9225, 0.85, 0.9315, 0.8455, 0.8683, 0.4601, 0.8083, 0.5008, 0.7681, 0.499, 0.6848, 0.499, 0.6848, 0.4148, 0.913, 0.4819, 0.8726, 0.4601, 0.8083, 0.4293, 0.8043, 0.5415, 0.7734, 0.5755, 0.7775, 0.5755, 0.6848, 0.5496, 0.6828, 0.7102, 0.6848, 0.7102, 0.792, 0.8455, 0.8046, 0.8455, 0.6848, 0.6912, 0.9821, 0.7147, 0.9225, 0.5543, 0.9159, 0.5399, 0.979, 0.5399, 0.979, 0.5543, 0.9159, 0.4819, 0.8726, 0.4148, 0.913, 0.5755, 0.6848, 0.5755, 0.7775, 0.7102, 0.792, 0.7102, 0.6848, 0.85, 0.9315, 0.7147, 0.9225, 0.6912, 0.9821, 0.8173, 0.9856, 0.5008, 0.7681, 0.5415, 0.7734, 0.5496, 0.6828, 0.499, 0.6848, 0.499, 0.6848, 0.3874, 0.8052, 0.4148, 0.913, 0.4293, 0.8043, 0.09284, 0.4404, 0.02892, 0.4404, 0.02892, 0.4851, 0.09284, 0.4851, 0.09284, 0.4851, 0.02892, 0.4851, 0.02892, 0.4404, 0.09284, 0.4404, 0.3687, 0.02928, 0.3903, 0.0429, 0.402, 0.04309, 0.4326, 0.04309, 0.564, 0.0429, 0.6012, 0.02873, 0.3687, 0.02928, 0.4326, 0.04309, 0.3903, 0.1348, 0.3705, 0.178, 0.5598, 0.174, 0.518, 0.1262, 0.518, 0.1262, 0.4326, 0.09423, 0.402, 0.09423, 0.3903, 0.1348, 0.402, 0.04309, 0.402, 0.09423, 0.4326, 0.09423, 0.4326, 0.04309, 0.9293, 0.0103, 0.9224, 0.4102, 0.9907, 0.4139, 0.9761, 0.01767, 0.973, 0.671, 0.9805, 0.6384, 0.8985, 0.631, 0.9162, 0.671, 0.518, 0.1262, 0.5598, 0.174, 0.6104, 0.1132, 0.5561, 0.1044, 0.4326, 0.09423, 0.5561, 0.1044, 0.564, 0.0429, 0.4326, 0.04309, 0.402, 0.04309, 0.3903, 0.0429, 0.3903, 0.1348, 0.402, 0.09423, 0.5561, 0.1044, 0.6104, 0.1132, 0.6012, 0.02873, 0.564, 0.0429, 0.3687, 0.02928, 0.3705, 0.178, 0.3903, 0.1348, 0.3903, 0.0429, 0.9907, 0.4139, 0.9805, 0.6384, 0.8985, 0.631, 0.9224, 0.4102, 0.973, 0.671, 0.9162, 0.671, 0.8985, 0.631, 0.9805, 0.6384, 0.9907, 0.4139, 0.9805, 0.6384, 0.8985, 0.631, 0.9224, 0.4102, 0.9761, 0.01767, 0.9907, 0.4139, 0.9224, 0.4102, 0.9293, 0.0103, 0.8985, 0.631, 0.9805, 0.6384, 0.9907, 0.4139, 0.9224, 0.4102, 0.5201, 0.2058, 0.6637, 0.1952, 0.6657, 0.2993, 0.5294, 0.3083, 0.7007, 0.1923, 0.7099, 0.2911, 0.6657, 0.2993, 0.6637, 0.1952, 0.3711, 0.204, 0.4531, 0.2039, 0.4574, 0.3091, 0.3711, 0.3081, 0.7791, 0.1884, 0.7749, 0.2913, 0.7099, 0.2911, 0.7007, 0.1923, 0.4531, 0.2039, 0.5201, 0.2058, 0.5294, 0.3083, 0.4574, 0.3091, 0.7852, 0.4718, 0.6917, 0.5397, 0.6792, 0.3949, 0.7832, 0.4141, 0.6917, 0.5397, 0.5909, 0.556, 0.5784, 0.4113, 0.6792, 0.3949, 0.5784, 0.4113, 0.5909, 0.556, 0.3891, 0.5888, 0.3766, 0.444, 0.597, 0.5917, 0.4056, 0.6301, 0.3891, 0.5888, 0.5909, 0.556, 0.6954, 0.5771, 0.597, 0.5917, 0.5909, 0.556, 0.6917, 0.5397, 0.799, 0.5596, 0.6954, 0.5771, 0.6917, 0.5397, 0.7852, 0.4718, 0.8061, 0.6009, 0.7054, 0.6186, 0.6954, 0.5771, 0.799, 0.5596, 0.678, 0.3233, 0.6788, 0.3718, 0.5816, 0.3833, 0.566, 0.3343, 0.566, 0.3343, 0.5816, 0.3833, 0.3664, 0.3933, 0.3815, 0.326, 0.7054, 0.6186, 0.6047, 0.6362, 0.597, 0.5917, 0.6954, 0.5771, 0.6047, 0.6362, 0.4033, 0.6715, 0.4056, 0.6301, 0.597, 0.5917, 0.7819, 0.3752, 0.783, 0.3879, 0.6788, 0.3718, 0.678, 0.3233, 0.7832, 0.4141, 0.6792, 0.3949, 0.6788, 0.3718, 0.783, 0.3879, 0.6788, 0.3718, 0.6792, 0.3949, 0.5784, 0.4113, 0.5816, 0.3833, 0.5816, 0.3833, 0.5784, 0.4113, 0.3766, 0.444, 0.3664, 0.3933, 0.2266, 0.1287, 0.2266, 0.01434, 0.2266, 0.0193, 0.2266, 0.1337, 0.8024, 0.4159, 0.8685, 0.4194, 0.8885, 0.01287, 0.7863, 0.01249, 0.08288, 0.1348, 0.0783, 0.02416, 0.06549, 0.02318, 0.07004, 0.1351, 0.008333, 0.1365, 0.07004, 0.1351, 0.06549, 0.02318, 0.01873, 0.01959, 0.1157, 0.13, 0.08201, 0.1331, 0.07743, 0.02255, 0.09619, 0.02569, 0.1175, 0.1322, 0.08288, 0.1348, 0.08201, 0.1331, 0.1157, 0.13, 0.09793, 0.02796, 0.09619, 0.02569, 0.07743, 0.02255, 0.0783, 0.02416, 0.01873, 0.01959, 0.01873, 0.01863, 0.008333, 0.1355, 0.008333, 0.1365, 0.1771, 0.1221, 0.1018, 0.1978, 0.09848, 0.1949, 0.1737, 0.1185, 0.1737, 0.1185, 0.09848, 0.1949, 0.09458, 0.1832, 0.1157, 0.13, 0.09458, 0.1832, 0.09622, 0.1851, 0.1175, 0.1322, 0.1157, 0.13, 0.09622, 0.1851, 0.1018, 0.1978, 0.1771, 0.1221, 0.1175, 0.1322, 0.0783, 0.02416, 0.08288, 0.1348, 0.1175, 0.1322, 0.09793, 0.02796, 0.1737, 0.1185, 0.1157, 0.13, 0.09619, 0.02569, 0.1737, 0.03093, 0.1018, 0.1978, 0.09622, 0.1851, 0.09458, 0.1832, 0.09848, 0.1949, 0.1737, 0.03093, 0.09619, 0.02569, 0.09793, 0.02796, 0.1771, 0.03485, 0.1771, 0.1221, 0.1771, 0.03485, 0.09793, 0.02796, 0.1175, 0.1322, 0.1737, 0.1185, 0.1737, 0.03093, 0.1836, 0.01196, 0.1836, 0.1363, 0.1836, 0.1363, 0.1836, 0.1414, 0.1771, 0.1221, 0.1737, 0.1185, 0.1737, 0.03093, 0.1771, 0.03485, 0.1836, 0.01702, 0.1836, 0.01196, 0.1771, 0.1221, 0.1836, 0.1414, 0.1836, 0.01702, 0.1771, 0.03485, 0.1836, 0.1363, 0.1836, 0.01196, 0.2266, 0.01434, 0.2266, 0.1287, 0.2266, 0.1337, 0.1836, 0.1414, 0.1836, 0.1363, 0.2266, 0.1287, 0.1836, 0.01196, 0.1836, 0.01702, 0.2266, 0.0193, 0.2266, 0.01434, 0.1836, 0.1414, 0.2266, 0.1337, 0.2266, 0.0193, 0.1836, 0.01702, 0.07743, 0.02255, 0.08201, 0.1331, 0.008333, 0.1355, 0.01873, 0.01863, 0.008333, 0.1365, 0.008333, 0.1355, 0.08201, 0.1331, 0.07004, 0.1351, 0.07743, 0.02255, 0.01873, 0.01863, 0.01873, 0.01959, 0.06549, 0.02318, 0.8885, 0.01287, 0.8684, 0.4194, 0.8022, 0.4158, 0.7863, 0.01249, 0.7863, 0.01249, 0.8885, 0.01287, 0.8684, 0.4193, 0.8022, 0.4158, 0.4239, 0.9781, 0.2655, 0.9781, 0.2655, 0.9334, 0.4239, 0.9334, 0.4239, 0.9334, 0.4239, 0.9781, 0.2655, 0.9781, 0.2655, 0.9334, 0.4239, 0.9334, 0.4239, 0.9781, 0.2655, 0.9781, 0.2655, 0.9334, 0.149, 0.5728, 0.1478, 0.6312, 0.1944, 0.6504, 0.211, 0.585, 0.1431, 0.3953, 0.149, 0.5728, 0.211, 0.585, 0.1939, 0.3953, 0.1431, 0.3953, 0.1939, 0.3953, 0.1954, 0.1574, 0.1512, 0.2218, 0.2653, 0.6504, 0.1944, 0.6504, 0.2003, 0.7367, 0.2663, 0.7336, 0.2893, 0.7994, 0.2663, 0.7336, 0.2003, 0.7367, 0.2308, 0.7811, 0.3473, 0.7947, 0.2893, 0.7994, 0.2876, 0.8124, 0.343, 0.8296, 0.164, 0.972, 0.223, 0.9293, 0.1904, 0.9032, 0.1282, 0.9162, 0.1282, 0.9162, 0.1904, 0.9032, 0.1605, 0.8572, 0.117, 0.8959, 0.08079, 0.6232, 0.0146, 0.6162, 0.0283, 0.51, 0.08075, 0.5111, 0.1508, 0.7908, 0.02672, 0.8026, 0.03909, 0.8509, 0.1293, 0.8467, 0.292, 0.8793, 0.3255, 0.8595, 0.273, 0.8207, 0.2559, 0.8454, 0.191, 0.8226, 0.2559, 0.8454, 0.273, 0.8207, 0.2138, 0.7873, 0.1508, 0.7908, 0.191, 0.8226, 0.2138, 0.7873, 0.1682, 0.7368, 0.04699, 0.908, 0.05805, 0.9354, 0.1282, 0.9162, 0.117, 0.8959, 0.1904, 0.9032, 0.2221, 0.877, 0.1757, 0.8417, 0.1605, 0.8572, 0.191, 0.8226, 0.1757, 0.8417, 0.2221, 0.877, 0.2559, 0.8454, 0.3471, 0.08898, 0.2645, 0.1214, 0.2647, 0.3953, 0.35, 0.3953, 0.35, 0.3953, 0.2647, 0.3953, 0.2647, 0.5728, 0.3497, 0.5728, 0.3507, 0.6567, 0.3497, 0.5728, 0.2647, 0.5728, 0.2653, 0.6504, 0.3507, 0.6567, 0.2653, 0.6504, 0.2663, 0.7336, 0.3502, 0.7279, 0.3502, 0.7279, 0.2663, 0.7336, 0.2893, 0.7994, 0.3473, 0.7947, 0.343, 0.8296, 0.2876, 0.8124, 0.273, 0.8207, 0.3255, 0.8595, 0.04605, 0.7112, 0.1508, 0.7908, 0.1682, 0.7368, 0.1478, 0.6312, 0.2138, 0.7873, 0.273, 0.8207, 0.2876, 0.8124, 0.2308, 0.7811, 0.2221, 0.877, 0.1904, 0.9032, 0.223, 0.9293, 0.2471, 0.9196, 0.1293, 0.8467, 0.1757, 0.8417, 0.191, 0.8226, 0.1508, 0.7908, 0.1757, 0.8417, 0.1293, 0.8467, 0.117, 0.8959, 0.1605, 0.8572, 0.1293, 0.8467, 0.03909, 0.8509, 0.04699, 0.908, 0.117, 0.8959, 0.211, 0.585, 0.2647, 0.5728, 0.2647, 0.3953, 0.1939, 0.3953, 0.1282, 0.9162, 0.05805, 0.9354, 0.0873, 0.9689, 0.164, 0.972, 0.2003, 0.7367, 0.1944, 0.6504, 0.1478, 0.6312, 0.1682, 0.7368, 0.1944, 0.6504, 0.2653, 0.6504, 0.2647, 0.5728, 0.211, 0.585, 0.2559, 0.8454, 0.2221, 0.877, 0.2471, 0.9196, 0.292, 0.8793, 0.2308, 0.7811, 0.2003, 0.7367, 0.1682, 0.7368, 0.2138, 0.7873, 0.1939, 0.3953, 0.2647, 0.3953, 0.2645, 0.1214, 0.1954, 0.1574, 0.1052, 0.273, 0.08221, 0.3999, 0.02129, 0.393, 0.04006, 0.273, 0.9564, 0.8145, 0.8455, 0.8046, 0.8455, 0.6848, 0.9831, 0.6848, 0.7102, 0.792, 0.8455, 0.8046, 0.8455, 0.8683, 0.7102, 0.8675, 0.5755, 0.7775, 0.7102, 0.792, 0.7102, 0.8675, 0.5755, 0.8433, 0.5755, 0.7775, 0.5755, 0.8433, 0.5415, 0.8227, 0.5415, 0.7734, 0.5008, 0.7681, 0.5415, 0.8227, 0.4819, 0.8726, 0.4601, 0.8083, 0.5543, 0.9159, 0.4819, 0.8726, 0.5415, 0.8227, 0.5755, 0.8433, 0.7147, 0.9225, 0.5543, 0.9159, 0.5755, 0.8433, 0.7102, 0.8675, 0.85, 0.9315, 0.7147, 0.9225, 0.7102, 0.8675, 0.8455, 0.8683, 0.4601, 0.8083, 0.499, 0.6848, 0.499, 0.6848, 0.5008, 0.7681, 0.4148, 0.913, 0.4293, 0.8043, 0.4601, 0.8083, 0.4819, 0.8726, 0.5415, 0.7734, 0.5496, 0.6828, 0.5755, 0.6848, 0.5755, 0.7775, 0.8455, 0.8046, 0.7102, 0.792, 0.7102, 0.6848, 0.8455, 0.6848, 0.5543, 0.9159, 0.7147, 0.9225, 0.6912, 0.9821, 0.5399, 0.979, 0.4819, 0.8726, 0.5543, 0.9159, 0.5399, 0.979, 0.4148, 0.913, 0.7102, 0.792, 0.5755, 0.7775, 0.5755, 0.6848, 0.7102, 0.6848, 0.85, 0.9315, 0.8173, 0.9856, 0.6912, 0.9821, 0.7147, 0.9225, 0.5008, 0.7681, 0.499, 0.6848, 0.5496, 0.6828, 0.5415, 0.7734, 0.499, 0.6848, 0.4293, 0.8043, 0.4148, 0.913, 0.3874, 0.8052, 0.7732, 0.1688, 0.6185, 0.1688, 0.6185, 0.01406, 0.7732, 0.01406, 0.7732, 0.1688, 0.6185, 0.1688, 0.6185, 0.01406, 0.7732, 0.01406, 0.7732, 0.1688, 0.6185, 0.1688, 0.6185, 0.01406, 0.7732, 0.01406, 0.7732, 0.1688, 0.6185, 0.1688, 0.6185, 0.01406, 0.7732, 0.01406, 0.7732, 0.1688, 0.6185, 0.1688, 0.6185, 0.01406, 0.7732, 0.01406, 0.1282, 0.9162, 0.05805, 0.9354, 0.0873, 0.9689, 0.164, 0.972, 0.1293, 0.8467, 0.03909, 0.8509, 0.04699, 0.908, 0.117, 0.8959, 0.04605, 0.7112, 0.1508, 0.7908, 0.1682, 0.7368, 0.1478, 0.6312, 0.04699, 0.908, 0.05805, 0.9354, 0.1282, 0.9162, 0.117, 0.8959, 0.1508, 0.7908, 0.02672, 0.8026, 0.03909, 0.8509, 0.1293, 0.8467, 0.1508, 0.7908, 0.04605, 0.7112, 0.02672, 0.8026, 0.04709, 0.7101, 0.0873, 0.9689, 0.05805, 0.9354, 0.1282, 0.9162, 0.164, 0.972, 0.1293, 0.8467, 0.117, 0.8959, 0.04699, 0.908, 0.03909, 0.8509, 0.04605, 0.7112, 0.1478, 0.6312, 0.1682, 0.7368, 0.1508, 0.7908, 0.04699, 0.908, 0.117, 0.8959, 0.1282, 0.9162, 0.05805, 0.9354, 0.03909, 0.8509, 0.02672, 0.8026, 0.1508, 0.7908, 0.1293, 0.8467, 0.1508, 0.7908, 0.02672, 0.8026, 0.04605, 0.7112, 0.02726, 0.8042])
me_girlmesh.materials.append(mat_02___default)
me_girlmesh.use_remesh_preserve_volume = False
me_girlmesh.use_remesh_preserve_attributes = False
me_girlmesh.use_mirror_vertex_groups = False
me_girlmesh.update()
arm_armature = bpy.data.armatures.new('Armature')  # bones are not reproduced

# ---- objects
ob_girl = bpy.data.objects.new('girl', me_girlmesh)
ob_armature = bpy.data.objects.new('Armature', arm_armature)

# ---- transforms, parenting, visibility, modifiers, constraints
ob_girl.location = (0.0, 5.96e-08, 9.537e-07)
ob_girl.rotation_euler = (-0.0, 3.142, -1.51e-07)
ob_girl.scale = (0.05255, 0.05255, -0.05255)
ob_girl.lock_rotations_4d = False
ob_girl.empty_display_type = 'ARROWS'
ob_girl.lineart.crease_threshold = 0.0
_vg = ob_girl.vertex_groups.new(name='head')
_vg.add([0, 1, 2, 3, 4, 5, 6, 7, 8, 9, 10, 11, 12, 13, 14, 15, 16, 17, 18, 19, 20, 21, 22, 23, 24, 25, 26, 27, 28, 29, 30, 31, 32, 33, 34, 35, 36, 37, 38, 39, 40, 41, 42, 43, 44, 45, 46, 47, 48, 49, 50, 51, 52, 53, 54, 55, 56, 57, 58, 59, 60, 61, 62, 63, 64, 65, 66, 67, 68, 69, 70, 71, 72, 73, 74, 75, 76, 77, 78, 79, 80, 81, 82, 83, 185, 186, 187, 188, 189, 190, 191, 192, 193, 194, 195, 196, 197, 198, 199, 200, 201, 202, 203, 204, 205, 206, 207, 208, 209, 210, 211, 212, 213, 214, 215, 216, 217, 218, 219, 220, 221, 222, 223, 224, 225, 226, 227, 228, 229, 230, 231, 232, 233, 234, 235, 236, 237, 238, 239, 240, 241, 242, 243, 244, 245, 246, 247, 248, 249, 250, 251, 252, 253, 254, 255, 256, 257, 258, 259, 260, 261, 262, 360, 361, 362, 363, 364, 365, 366, 367, 368, 369, 370, 371, 372, 386, 387, 388, 389, 390, 391, 392, 393, 394, 409, 410, 411, 412, 413, 414, 415, 416, 417, 418, 419, 420, 421, 422, 423, 424, 425, 426, 427, 428, 429, 430, 431, 432, 433, 434, 435, 436, 437, 438, 439], 1.0, 'REPLACE')
_vg = ob_girl.vertex_groups.new(name='chest')
for _i, _w in zip([123, 124, 127, 128, 129, 130, 131, 132, 133, 134, 136, 138, 139, 140, 141, 179, 180, 181, 182, 183, 184, 303, 304, 305, 306, 308, 309, 310, 311, 312, 313, 315, 317, 318, 319, 320, 357, 358, 359], [0.5, 1.0, 0.5, 0.5, 1.0, 1.0, 1.0, 1.0, 1.0, 0.5, 1.0, 0.5, 1.0, 1.0, 1.0, 1.0, 1.0, 1.0, 1.0, 1.0, 1.0, 0.5, 0.5, 1.0, 1.0, 0.5, 1.0, 1.0, 1.0, 1.0, 0.5, 1.0, 0.5, 1.0, 1.0, 1.0, 1.0, 1.0, 1.0]): _vg.add([_i], _w, 'REPLACE')
_vg = ob_girl.vertex_groups.new(name='elbow.L')
_vg.add([84, 85, 86, 87, 121, 374, 377, 378], 1.0, 'REPLACE')
_vg = ob_girl.vertex_groups.new(name='arm.Lower.L')
_vg.add([88, 89, 90, 373, 374, 375, 376, 378], 1.0, 'REPLACE')
_vg = ob_girl.vertex_groups.new(name='hand.L')
_vg.add([88, 89, 90, 93, 94, 96, 97, 99, 100, 101, 102, 103, 104, 105, 106, 107, 108, 109, 110, 111, 112, 113, 114, 115, 116, 117, 118, 375], 1.0, 'REPLACE')
_vg = ob_girl.vertex_groups.new(name='fingers.L')
_vg.add([91, 92, 95, 98, 115, 116, 117, 118, 119, 120], 1.0, 'REPLACE')
_vg = ob_girl.vertex_groups.new(name='elbow.R')
_vg.add([263, 264, 265, 269, 300, 397, 399, 400], 1.0, 'REPLACE')
_vg = ob_girl.vertex_groups.new(name='arm.Lower.R')
_vg.add([266, 267, 268, 269, 395, 396, 397, 398], 1.0, 'REPLACE')
_vg = ob_girl.vertex_groups.new(name='hand.R')
_vg.add([266, 267, 268, 272, 273, 275, 276, 278, 279, 280, 281, 282, 283, 284, 285, 286, 287, 288, 289, 290, 291, 292, 293, 294, 295, 296, 297, 398], 1.0, 'REPLACE')
_vg = ob_girl.vertex_groups.new(name='fingers.R')
_vg.add([270, 271, 274, 277, 294, 295, 296, 297, 298, 299], 1.0, 'REPLACE')
_vg = ob_girl.vertex_groups.new(name='pelvis')
_vg.add([122, 123, 125, 126, 127, 128, 134, 135, 137, 138, 142, 143, 144, 145, 146, 147, 148, 149, 150, 151, 301, 302, 303, 304, 307, 308, 313, 314, 316, 317, 321, 322, 323, 324, 325, 326, 327, 328, 329, 330], 1.0, 'REPLACE')
_vg = ob_girl.vertex_groups.new(name='leg.Upper.R')
_vg.add([332, 333, 336, 337, 338, 339, 340, 341, 342, 401, 402, 403, 404, 405, 406, 407], 1.0, 'REPLACE')
_vg = ob_girl.vertex_groups.new(name='leg.Upper.L')
_vg.add([154, 157, 158, 159, 160, 161, 162, 163, 164, 379, 380, 381, 382, 383, 384, 385], 1.0, 'REPLACE')
_vg = ob_girl.vertex_groups.new(name='leg.Lower.R')
_vg.add([331, 332, 334, 335, 336, 337, 406, 408], 1.0, 'REPLACE')
_vg = ob_girl.vertex_groups.new(name='leg.Lower.L')
_vg.add([152, 153, 154, 155, 156, 157, 158, 385], 1.0, 'REPLACE')
_vg = ob_girl.vertex_groups.new(name='foot.R')
_vg.add([343, 344, 345, 346, 347, 348, 349, 350, 351, 352, 353, 354, 355, 356], 1.0, 'REPLACE')
_vg = ob_girl.vertex_groups.new(name='foot.L')
_vg.add([165, 166, 167, 168, 169, 170, 171, 172, 173, 174, 175, 176, 177, 178], 1.0, 'REPLACE')
_vg = ob_girl.vertex_groups.new(name='hair.Upper')
_vg.add([36, 37, 41, 46, 48, 58, 59, 219, 221, 222, 226, 228, 239, 240, 409, 410, 411, 412, 413, 414, 415, 416, 417, 418, 419, 420, 421, 422], 1.0, 'REPLACE')
_vg = ob_girl.vertex_groups.new(name='hair.Lower')
_vg.add([28, 29, 41, 42, 48, 59, 60, 214, 221, 222, 223, 228, 240, 241, 409, 410, 411, 412, 413, 414, 415], 1.0, 'REPLACE')
_m = ob_girl.modifiers.new('Armature', 'ARMATURE')
_m.object = ob_armature
ob_armature.location = (-4.093e-16, 1.413, 1.029)
ob_armature.rotation_euler = (-1.571, -2.22e-16, 2.22e-16)
ob_armature.lock_rotations_4d = False
ob_armature.empty_display_type = 'ARROWS'
ob_armature.show_in_front = True
ob_armature.lineart.crease_threshold = 0.0

# ---- collection membership
col_collection_1.objects.link(ob_girl)
col_collection_2.objects.link(ob_armature)

# ---- scene / render settings (as saved in the file)
scene.frame_start = 1; scene.frame_end = 72; scene.frame_set(40)
scene.render.engine = 'BLENDER_EEVEE_NEXT'
scene.render.image_settings.file_format = 'JPEG'
scene.render.image_settings.color_mode = 'RGB'
scene.render.image_settings.compression = 90
scene.render.resolution_x = 800
scene.render.resolution_y = 600
scene.render.pixel_aspect_x = 100.0
scene.render.pixel_aspect_y = 100.0
scene.render.fps = 30
scene.render.dither_intensity = 0.0
scene.render.use_compositing = False
scene.render.use_sequencer = False
scene.render.bake_margin = 2
scene.render.bake_bias = 0.0
scene.render.use_stamp_time = False
scene.render.use_stamp_date = False
scene.render.use_stamp_frame = False
scene.render.use_stamp_camera = False
scene.render.use_stamp_scene = False
scene.render.use_stamp_filename = False
scene.render.use_stamp_render_time = False
scene.render.stamp_font_size = 0
scene.cycles.use_denoising = False
scene.cycles.samples = 10
scene.cycles.sampling_pattern = 'TABULATED_SOBOL'
scene.cycles.light_sampling_threshold = 0.0
scene.cycles.use_adaptive_sampling = False
scene.cycles.use_light_tree = False
scene.cycles.blur_glossy = 0.0
scene.cycles.volume_bounces = 1
scene.cycles.pixel_filter_type = 'GAUSSIAN'
scene.cycles.sample_clamp_indirect = 0.0
scene.view_settings.view_transform = 'Raw'
bpy.context.view_layer.update()

# ---- added for rendering (the .blend has no active camera): camera
cam_auto = bpy.data.cameras.new('AutoCamera')
cam_auto.lens = 50.0
cam_auto.sensor_width = 36.0
cam_auto.clip_end = 1000.0
ob_auto_camera = bpy.data.objects.new('AutoCamera', cam_auto)
scene.collection.objects.link(ob_auto_camera)
ob_auto_camera.location = (5.29999, -6.77248, 6.81871)
ob_auto_camera.rotation_euler = (1.09748, -7.21219e-08, 0.694738)
scene.camera = ob_auto_camera
bpy.context.view_layer.update()
